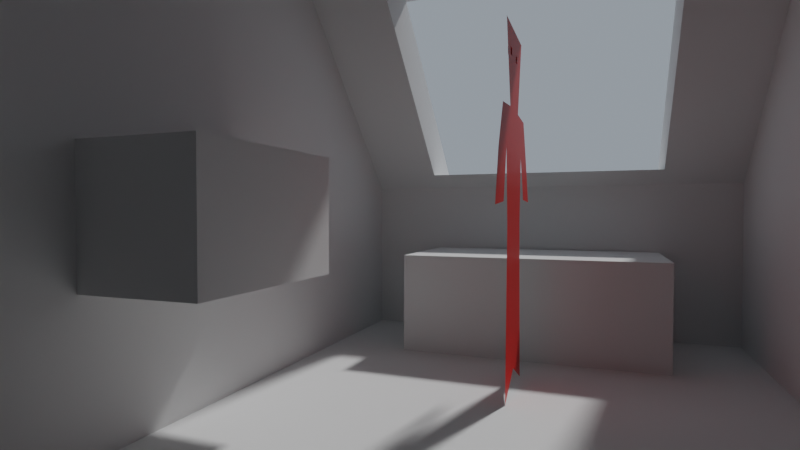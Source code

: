 # Source: simulations.blend  (saved by Blender 2.80.75; exported with 4.5.12 LTS)
import bpy
from mathutils import Matrix  # noqa: F401  (used for matrix-valued properties, if any)

bpy.ops.wm.read_factory_settings(use_empty=True)
scene = bpy.context.scene
scene.name = 'Scene'

# ---- collections
col_collection = bpy.data.collections.new('Collection'); scene.collection.children.link(col_collection)

# ---- materials (node trees are filled in below, after node groups)
mat_material = bpy.data.materials.new('Material')
mat_glass = bpy.data.materials.new('glass')

# ---- material node trees
mat_material.use_nodes = True; mat_material.node_tree.nodes.clear()
_N = mat_material.node_tree.nodes; _L = mat_material.node_tree.links
n0 = _N.new('ShaderNodeOutputMaterial'); n0.name = 'Material Output'; n0.location = (300, 300)
n1 = _N.new('ShaderNodeBsdfPrincipled'); n1.name = 'Principled BSDF'; n1.location = (10, 300)
n1.distribution = 'GGX'
n1.subsurface_method = 'BURLEY'
n1.inputs[0].default_value = (0.8, 0.007739, 0.0, 1.0)
n1.inputs[3].default_value = 1.45
n1.inputs[27].default_value = (0.0, 0.0, 0.0, 1.0)
n1.inputs[28].default_value = 1.0
_L.new(n1.outputs[0], n0.inputs[0])
n0.is_active_output = True
mat_glass.use_nodes = True; mat_glass.node_tree.nodes.clear()
_N = mat_glass.node_tree.nodes; _L = mat_glass.node_tree.links
n0 = _N.new('ShaderNodeOutputMaterial'); n0.name = 'Material Output'; n0.location = (300, 300)
n1 = _N.new('ShaderNodeBsdfGlass'); n1.name = 'Glass BSDF'; n1.location = (10, 300)
n1.distribution = 'BECKMANN'
n1.inputs[1].default_value = 0.2143
n1.inputs[2].default_value = 1.45
_L.new(n1.outputs[0], n0.inputs[0])
n0.is_active_output = True

# ---- world
world_world = bpy.data.worlds.new('World'); scene.world = world_world
world_world.use_nodes = True; world_world.node_tree.nodes.clear()
_N = world_world.node_tree.nodes; _L = world_world.node_tree.links
n0 = _N.new('ShaderNodeOutputWorld'); n0.name = 'World Output'; n0.location = (300, 300)
n1 = _N.new('ShaderNodeBackground'); n1.name = 'Background'; n1.location = (10, 300)
n1.inputs[0].default_value = (0.5503, 0.6281, 0.7106, 1.0)
n1.inputs[1].default_value = 0.5
_L.new(n1.outputs[0], n0.inputs[0])
n0.is_active_output = True
world_world.color = (0.05088, 0.05088, 0.05088)
world_world.use_sun_shadow = False
world_world.sun_shadow_jitter_overblur = 0.0

# ---- cameras
cam_camera_001 = bpy.data.cameras.new('Camera.001')
cam_camera_001.lens = 24.0

# ---- lights
light_sun = bpy.data.lights.new('Sun', 'SUN')
light_sun.transmission_factor = 0.0
light_sun.angle = 0.07027
light_sun.energy = 2.0
light_sun.shadow_soft_size = 0.125

# ---- meshes
me_cube = bpy.data.meshes.new('Cube')
me_cube.from_pydata([(-2.0, -1.25, 0.0), (-2.0, -1.25, 2.4), (-2.0, 1.25, 0.0), (-2.0, 1.25, 2.4), (2.0, -1.25, 0.0), (2.0, 1.25, 0.0), (2.0, -1.25, 1.055), (0.6547, -1.25, 2.4), (0.6547, 1.25, 2.4), (2.0, 1.25, 1.055), (-2.0, 0.7834, 0.0), (-2.0, -0.7834, 0.0), (-2.0, -0.7834, 2.4), (-2.0, 0.7834, 2.4), (2.0, -0.7834, 0.0), (2.0, 0.7834, 0.0), (0.6547, 0.7834, 2.4), (0.6547, -0.7834, 2.4), (2.0, -0.7834, 1.055), (2.0, 0.7834, 1.055), (1.906, 1.25, 1.149), (0.8358, 1.25, 2.219), (0.8358, -1.25, 2.219), (1.906, -1.25, 1.149), (0.8358, 0.7834, 2.219), (1.906, 0.7834, 1.149), (0.8358, -0.7834, 2.219), (1.906, -0.7834, 1.149), (1.283, 0.7834, 2.219), (2.353, 0.7834, 1.149), (1.283, -0.7834, 2.219), (2.353, -0.7834, 1.149)], [], [(10, 13, 3, 2), (4, 6, 23, 22, 7, 1, 0), (2, 3, 8, 21, 20, 9, 5), (11, 14, 4, 0), (14, 18, 6, 4), (27, 23, 6, 18), (17, 12, 1, 7), (8, 3, 13, 16), (16, 13, 12, 17), (20, 25, 19, 9), (25, 27, 18, 19), (5, 9, 19, 15), (15, 19, 18, 14), (2, 5, 15, 10), (10, 15, 14, 11), (0, 1, 12, 11), (11, 12, 13, 10), (16, 17, 26, 24), (8, 16, 24, 21), (21, 24, 25, 20), (17, 7, 22, 26), (26, 22, 23, 27), (27, 25, 29, 31), (26, 27, 31, 30), (25, 24, 28, 29), (24, 26, 30, 28)])
_uv = me_cube.uv_layers.new(name='UVMap')
_uv.uv.foreach_set('vector', [0.375, 0.1667, 0.625, 0.1667, 0.625, 0.25, 0.375, 0.25, 0.375, 0.75, 0.4849, 0.75, 0.5316, 0.778, 0.5783, 0.8061, 0.625, 0.8341, 0.625, 1.0, 0.375, 1.0, 0.375, 0.25, 0.625, 0.25, 0.625, 0.4159, 0.5783, 0.4439, 0.5316, 0.472, 0.4849, 0.5, 0.375, 0.5, 0.125, 0.6667, 0.375, 0.6667, 0.375, 0.75, 0.125, 0.75, 0.375, 0.6667, 0.4849, 0.6667, 0.4849, 0.75, 0.375, 0.75, 0.5596, 0.6667, 0.5596, 0.75, 0.4849, 0.75, 0.4849, 0.6667, 0.7091, 0.6667, 0.875, 0.6667, 0.875, 0.75, 0.7091, 0.75, 0.7091, 0.5, 0.875, 0.5, 0.875, 0.5833, 0.7091, 0.5833, 0.7091, 0.5833, 0.875, 0.5833, 0.875, 0.6667, 0.7091, 0.6667, 0.5596, 0.5, 0.5596, 0.5833, 0.4849, 0.5833, 0.4849, 0.5, 0.5596, 0.5833, 0.5596, 0.6667, 0.4849, 0.6667, 0.4849, 0.5833, 0.375, 0.5, 0.4849, 0.5, 0.4849, 0.5833, 0.375, 0.5833, 0.375, 0.5833, 0.4849, 0.5833, 0.4849, 0.6667, 0.375, 0.6667, 0.125, 0.5, 0.375, 0.5, 0.375, 0.5833, 0.125, 0.5833, 0.125, 0.5833, 0.375, 0.5833, 0.375, 0.6667, 0.125, 0.6667, 0.375, 0.0, 0.625, 0.0, 0.625, 0.08333, 0.375, 0.08333, 0.375, 0.08333, 0.625, 0.08333, 0.625, 0.1667, 0.375, 0.1667, 0.7091, 0.5833, 0.7091, 0.6667, 0.6343, 0.6667, 0.6343, 0.5833, 0.7091, 0.5, 0.7091, 0.5833, 0.6343, 0.5833, 0.6343, 0.5, 0.6343, 0.5, 0.6343, 0.5833, 0.5596, 0.5833, 0.5596, 0.5, 0.7091, 0.6667, 0.7091, 0.75, 0.6343, 0.75, 0.6343, 0.6667, 0.6343, 0.6667, 0.6343, 0.75, 0.5596, 0.75, 0.5596, 0.6667, 0.5596, 0.6667, 0.5596, 0.5833, 0.5596, 0.5833, 0.5596, 0.6667, 0.6343, 0.6667, 0.5596, 0.6667, 0.5596, 0.6667, 0.6343, 0.6667, 0.5596, 0.5833, 0.6343, 0.5833, 0.6343, 0.5833, 0.5596, 0.5833, 0.6343, 0.5833, 0.6343, 0.6667, 0.6343, 0.6667, 0.6343, 0.5833])
me_cube.use_remesh_preserve_volume = False
me_cube.use_remesh_preserve_attributes = False
me_cube.use_mirror_vertex_groups = False
me_cube.update()
me_cube_001 = bpy.data.meshes.new('Cube.001')
me_cube_001.from_pydata([(1.177, -0.76, 0.0), (1.177, -0.76, 0.6), (1.177, 0.76, 0.0), (1.177, 0.76, 0.6), (1.987, -0.76, 0.0), (1.987, -0.76, 0.6), (1.987, 0.76, 0.0), (1.987, 0.76, 0.6)], [], [(0, 1, 3, 2), (2, 3, 7, 6), (6, 7, 5, 4), (4, 5, 1, 0), (2, 6, 4, 0), (7, 3, 1, 5)])
_uv = me_cube_001.uv_layers.new(name='UVMap')
_uv.uv.foreach_set('vector', [0.375, 0.0, 0.625, 0.0, 0.625, 0.25, 0.375, 0.25, 0.375, 0.25, 0.625, 0.25, 0.625, 0.5, 0.375, 0.5, 0.375, 0.5, 0.625, 0.5, 0.625, 0.75, 0.375, 0.75, 0.375, 0.75, 0.625, 0.75, 0.625, 1.0, 0.375, 1.0, 0.125, 0.5, 0.375, 0.5, 0.375, 0.75, 0.125, 0.75, 0.625, 0.5, 0.875, 0.5, 0.875, 0.75, 0.625, 0.75])
me_cube_001.use_remesh_preserve_volume = False
me_cube_001.use_remesh_preserve_attributes = False
me_cube_001.use_mirror_vertex_groups = False
me_cube_001.update()
me_plane = bpy.data.meshes.new('Plane')
me_plane.from_pydata([(0.4249, 3.934e-08, 1.037e-07), (0.8849, 3.934e-08, 1.037e-07), (0.4249, -3.672e-08, 1.74), (0.8849, -3.672e-08, 1.74), (0.5343, -2.016e-08, 1.361), (0.7755, -2.016e-08, 1.361), (0.4316, -8.406e-10, 1.158), (0.4628, 2.005e-08, 0.8131), (0.847, 2.005e-08, 0.8131), (0.8849, 4.179e-11, 1.151), (0.9847, -1.884e-08, 1.352), (1.094, 1.365e-09, 1.142), (0.9812, 2.96e-08, 0.9363), (1.19, 3.093e-08, 0.9267), (0.3351, -1.795e-08, 1.345), (0.2324, 1.365e-09, 1.142), (0.3618, 3.225e-08, 0.9171), (0.1627, 3.446e-08, 0.901), (0.6549, 3.95e-08, 0.1068), (0.6549, -3.672e-08, 1.74), (0.6549, -2.016e-08, 1.361), (0.6549, 2.005e-08, 0.8131), (0.6582, -3.994e-10, 1.155), (0.7855, -2.166e-08, 1.396), (0.7954, -2.317e-08, 1.43), (0.8054, -2.467e-08, 1.464), (0.8153, -2.618e-08, 1.499), (0.8252, -2.769e-08, 1.533), (0.8352, -2.919e-08, 1.568), (0.8451, -3.07e-08, 1.602), (0.8551, -3.22e-08, 1.637), (0.865, -3.371e-08, 1.671), (0.875, -3.521e-08, 1.706), (0.4349, -3.521e-08, 1.706), (0.4448, -3.371e-08, 1.671), (0.4548, -3.22e-08, 1.637), (0.4647, -3.07e-08, 1.602), (0.4746, -2.919e-08, 1.568), (0.4846, -2.769e-08, 1.533), (0.4945, -2.618e-08, 1.499), (0.5045, -2.467e-08, 1.464), (0.5144, -2.317e-08, 1.43), (0.5244, -2.166e-08, 1.396), (0.6549, -2.166e-08, 1.396), (0.6549, -2.317e-08, 1.43), (0.6549, -2.467e-08, 1.464), (0.6549, -2.618e-08, 1.499), (0.6549, -2.769e-08, 1.533), (0.6549, -2.919e-08, 1.568), (0.6549, -3.07e-08, 1.602), (0.6549, -3.22e-08, 1.637), (0.6549, -3.371e-08, 1.671), (0.6549, -3.521e-08, 1.706), (0.7009, 3.947e-08, 0.08542), (0.7469, 3.944e-08, 0.06406), (0.7929, 3.94e-08, 0.04271), (0.8389, 3.937e-08, 0.02136), (0.8389, -3.672e-08, 1.74), (0.7929, -3.672e-08, 1.74), (0.7469, -3.672e-08, 1.74), (0.7009, -3.672e-08, 1.74), (0.7514, -2.016e-08, 1.361), (0.7273, -2.016e-08, 1.361), (0.7032, -2.016e-08, 1.361), (0.679, -2.016e-08, 1.361), (0.8086, 2.005e-08, 0.8131), (0.7702, 2.005e-08, 0.8131), (0.7318, 2.005e-08, 0.8131), (0.6933, 2.005e-08, 0.8131), (0.8396, -4.645e-11, 1.152), (0.7942, -1.347e-10, 1.153), (0.7489, -2.229e-10, 1.153), (0.7036, -3.112e-10, 1.154), (0.7594, -2.166e-08, 1.396), (0.7332, -2.166e-08, 1.396), (0.7071, -2.166e-08, 1.396), (0.681, -2.166e-08, 1.396), (0.7673, -2.317e-08, 1.43), (0.7392, -2.317e-08, 1.43), (0.7111, -2.317e-08, 1.43), (0.683, -2.317e-08, 1.43), (0.7753, -2.467e-08, 1.464), (0.7452, -2.467e-08, 1.464), (0.7151, -2.467e-08, 1.464), (0.685, -2.467e-08, 1.464), (0.7832, -2.618e-08, 1.499), (0.7511, -2.618e-08, 1.499), (0.7191, -2.618e-08, 1.499), (0.687, -2.618e-08, 1.499), (0.7912, -2.769e-08, 1.533), (0.7571, -2.769e-08, 1.533), (0.7231, -2.769e-08, 1.533), (0.689, -2.769e-08, 1.533), (0.7991, -2.919e-08, 1.568), (0.7631, -2.919e-08, 1.568), (0.727, -2.919e-08, 1.568), (0.691, -2.919e-08, 1.568), (0.8071, -3.07e-08, 1.602), (0.7691, -3.07e-08, 1.602), (0.731, -3.07e-08, 1.602), (0.693, -3.07e-08, 1.602), (0.8151, -3.22e-08, 1.637), (0.775, -3.22e-08, 1.637), (0.735, -3.22e-08, 1.637), (0.695, -3.22e-08, 1.637), (0.823, -3.371e-08, 1.671), (0.781, -3.371e-08, 1.671), (0.739, -3.371e-08, 1.671), (0.6969, -3.371e-08, 1.671), (0.831, -3.521e-08, 1.706), (0.787, -3.521e-08, 1.706), (0.7429, -3.521e-08, 1.706), (0.6989, -3.521e-08, 1.706), (0.6089, -3.672e-08, 1.74), (0.5629, -3.672e-08, 1.74), (0.5169, -3.672e-08, 1.74), (0.4709, -3.672e-08, 1.74), (0.6308, -2.016e-08, 1.361), (0.6067, -2.016e-08, 1.361), (0.5826, -2.016e-08, 1.361), (0.5584, -2.016e-08, 1.361), (0.6165, 2.005e-08, 0.8131), (0.5781, 2.005e-08, 0.8131), (0.5397, 2.005e-08, 0.8131), (0.5012, 2.005e-08, 0.8131), (0.6129, -4.877e-10, 1.155), (0.5676, -5.759e-10, 1.156), (0.5222, -6.641e-10, 1.156), (0.4769, -7.524e-10, 1.157), (0.4709, 3.937e-08, 0.02136), (0.5169, 3.94e-08, 0.04271), (0.5629, 3.944e-08, 0.06406), (0.6089, 3.947e-08, 0.08542), (0.6288, -2.166e-08, 1.396), (0.6027, -2.166e-08, 1.396), (0.5766, -2.166e-08, 1.396), (0.5505, -2.166e-08, 1.396), (0.6268, -2.317e-08, 1.43), (0.5987, -2.317e-08, 1.43), (0.5706, -2.317e-08, 1.43), (0.5425, -2.317e-08, 1.43), (0.6248, -2.467e-08, 1.464), (0.5947, -2.467e-08, 1.464), (0.5647, -2.467e-08, 1.464), (0.5346, -2.467e-08, 1.464), (0.6228, -2.618e-08, 1.499), (0.5908, -2.618e-08, 1.499), (0.5587, -2.618e-08, 1.499), (0.5266, -2.618e-08, 1.499), (0.6209, -2.769e-08, 1.533), (0.5868, -2.769e-08, 1.533), (0.5527, -2.769e-08, 1.533), (0.5187, -2.769e-08, 1.533), (0.6189, -2.919e-08, 1.568), (0.5828, -2.919e-08, 1.568), (0.5468, -2.919e-08, 1.568), (0.5107, -2.919e-08, 1.568), (0.6169, -3.07e-08, 1.602), (0.5788, -3.07e-08, 1.602), (0.5408, -3.07e-08, 1.602), (0.5027, -3.07e-08, 1.602), (0.6149, -3.22e-08, 1.637), (0.5749, -3.22e-08, 1.637), (0.5348, -3.22e-08, 1.637), (0.4948, -3.22e-08, 1.637), (0.6129, -3.371e-08, 1.671), (0.5709, -3.371e-08, 1.671), (0.5289, -3.371e-08, 1.671), (0.4868, -3.371e-08, 1.671), (0.6109, -3.521e-08, 1.706), (0.5669, -3.521e-08, 1.706), (0.5229, -3.521e-08, 1.706), (0.4789, -3.521e-08, 1.706), (0.731, 0.01278, 1.602), (0.693, 0.01278, 1.602), (0.735, 0.01278, 1.637), (0.695, 0.01278, 1.637), (0.5788, 0.01278, 1.602), (0.5408, 0.01278, 1.602), (0.5749, 0.01278, 1.637), (0.5348, 0.01278, 1.637)], [], [(109, 32, 3, 57), (69, 9, 5, 61), (56, 1, 8, 65), (65, 8, 9, 69), (5, 9, 11, 10), (11, 9, 12, 13), (6, 4, 14, 15), (6, 15, 17, 16), (121, 21, 22, 125), (132, 18, 21, 121), (125, 22, 20, 117), (169, 52, 19, 113), (117, 20, 43, 133), (133, 43, 44, 137), (137, 44, 45, 141), (141, 45, 46, 145), (145, 46, 47, 149), (149, 47, 48, 153), (153, 48, 49, 157), (157, 49, 50, 161), (161, 50, 51, 165), (165, 51, 52, 169), (61, 5, 23, 73), (73, 23, 24, 77), (77, 24, 25, 81), (81, 25, 26, 85), (85, 26, 27, 89), (89, 27, 28, 93), (93, 28, 29, 97), (97, 29, 30, 101), (101, 30, 31, 105), (105, 31, 32, 109), (51, 108, 112, 52), (108, 107, 111, 112), (107, 106, 110, 111), (106, 105, 109, 110), (50, 104, 108, 51), (104, 103, 107, 108), (103, 102, 106, 107), (102, 101, 105, 106), (49, 100, 104, 50), (100, 99, 173, 174), (99, 98, 102, 103), (98, 97, 101, 102), (48, 96, 100, 49), (96, 95, 99, 100), (95, 94, 98, 99), (94, 93, 97, 98), (47, 92, 96, 48), (92, 91, 95, 96), (91, 90, 94, 95), (90, 89, 93, 94), (46, 88, 92, 47), (88, 87, 91, 92), (87, 86, 90, 91), (86, 85, 89, 90), (45, 84, 88, 46), (84, 83, 87, 88), (83, 82, 86, 87), (82, 81, 85, 86), (44, 80, 84, 45), (80, 79, 83, 84), (79, 78, 82, 83), (78, 77, 81, 82), (43, 76, 80, 44), (76, 75, 79, 80), (75, 74, 78, 79), (74, 73, 77, 78), (20, 64, 76, 43), (64, 63, 75, 76), (63, 62, 74, 75), (62, 61, 73, 74), (21, 68, 72, 22), (68, 67, 71, 72), (67, 66, 70, 71), (66, 65, 69, 70), (18, 53, 68, 21), (53, 54, 67, 68), (54, 55, 66, 67), (55, 56, 65, 66), (22, 72, 64, 20), (72, 71, 63, 64), (71, 70, 62, 63), (70, 69, 61, 62), (52, 112, 60, 19), (112, 111, 59, 60), (111, 110, 58, 59), (110, 109, 57, 58), (34, 168, 172, 33), (168, 167, 171, 172), (167, 166, 170, 171), (166, 165, 169, 170), (35, 164, 168, 34), (164, 163, 167, 168), (163, 162, 166, 167), (162, 161, 165, 166), (36, 160, 164, 35), (160, 159, 163, 164), (103, 104, 176, 175), (158, 157, 161, 162), (37, 156, 160, 36), (156, 155, 159, 160), (155, 154, 158, 159), (154, 153, 157, 158), (38, 152, 156, 37), (152, 151, 155, 156), (151, 150, 154, 155), (150, 149, 153, 154), (39, 148, 152, 38), (148, 147, 151, 152), (147, 146, 150, 151), (146, 145, 149, 150), (40, 144, 148, 39), (144, 143, 147, 148), (143, 142, 146, 147), (142, 141, 145, 146), (41, 140, 144, 40), (140, 139, 143, 144), (139, 138, 142, 143), (138, 137, 141, 142), (42, 136, 140, 41), (136, 135, 139, 140), (135, 134, 138, 139), (134, 133, 137, 138), (4, 120, 136, 42), (120, 119, 135, 136), (119, 118, 134, 135), (118, 117, 133, 134), (33, 172, 116, 2), (172, 171, 115, 116), (171, 170, 114, 115), (170, 169, 113, 114), (6, 128, 120, 4), (128, 127, 119, 120), (127, 126, 118, 119), (126, 125, 117, 118), (0, 129, 124, 7), (129, 130, 123, 124), (130, 131, 122, 123), (131, 132, 121, 122), (7, 124, 128, 6), (124, 123, 127, 128), (123, 122, 126, 127), (122, 121, 125, 126), (174, 173, 175, 176), (178, 177, 179, 180), (99, 103, 175, 173), (162, 163, 180, 179), (158, 162, 179, 177), (159, 158, 177, 178), (104, 100, 174, 176), (163, 159, 178, 180)])
_uv = me_plane.uv_layers.new(name='UVMap')
_uv.uv.foreach_set('vector', [0.9, 0.9802, 1.0, 0.9802, 1.0, 1.0, 0.9, 1.0, 0.9, 0.5215, 1.0, 0.5215, 1.0, 0.7823, 0.9, 0.7823, 0.9, 0.0, 1.0, 0.0, 1.0, 0.2608, 0.9, 0.2608, 0.9, 0.2608, 1.0, 0.2608, 1.0, 0.5215, 0.9, 0.5215, 1.0, 0.7823, 1.0, 0.5215, 1.0, 0.5215, 1.0, 0.7823, 1.0, 0.5215, 1.0, 0.5215, 1.0, 0.5215, 1.0, 0.5215, 0.0, 0.5215, 0.0, 0.7823, 0.0, 0.7823, 0.0, 0.5215, 0.0, 0.5215, 0.0, 0.5215, 0.0, 0.5215, 0.0, 0.5215, 0.4, 0.2608, 0.5, 0.2608, 0.5, 0.5215, 0.4, 0.5215, 0.4, 0.0, 0.5, 0.0, 0.5, 0.2608, 0.4, 0.2608, 0.4, 0.5215, 0.5, 0.5215, 0.5, 0.7823, 0.4, 0.7823, 0.4, 0.9802, 0.5, 0.9802, 0.5, 1.0, 0.4, 1.0, 0.4, 0.7823, 0.5, 0.7823, 0.5, 0.8021, 0.4, 0.8021, 0.4, 0.8021, 0.5, 0.8021, 0.5, 0.8219, 0.4, 0.8219, 0.4, 0.8219, 0.5, 0.8219, 0.5, 0.8417, 0.4, 0.8417, 0.4, 0.8417, 0.5, 0.8417, 0.5, 0.8615, 0.4, 0.8615, 0.4, 0.8615, 0.5, 0.8615, 0.5, 0.8812, 0.4, 0.8812, 0.4, 0.8812, 0.5, 0.8812, 0.5, 0.901, 0.4, 0.901, 0.4, 0.901, 0.5, 0.901, 0.5, 0.9208, 0.4, 0.9208, 0.4, 0.9208, 0.5, 0.9208, 0.5, 0.9406, 0.4, 0.9406, 0.4, 0.9406, 0.5, 0.9406, 0.5, 0.9604, 0.4, 0.9604, 0.4, 0.9604, 0.5, 0.9604, 0.5, 0.9802, 0.4, 0.9802, 0.9, 0.7823, 1.0, 0.7823, 1.0, 0.8021, 0.9, 0.8021, 0.9, 0.8021, 1.0, 0.8021, 1.0, 0.8219, 0.9, 0.8219, 0.9, 0.8219, 1.0, 0.8219, 1.0, 0.8417, 0.9, 0.8417, 0.9, 0.8417, 1.0, 0.8417, 1.0, 0.8615, 0.9, 0.8615, 0.9, 0.8615, 1.0, 0.8615, 1.0, 0.8812, 0.9, 0.8812, 0.9, 0.8812, 1.0, 0.8812, 1.0, 0.901, 0.9, 0.901, 0.9, 0.901, 1.0, 0.901, 1.0, 0.9208, 0.9, 0.9208, 0.9, 0.9208, 1.0, 0.9208, 1.0, 0.9406, 0.9, 0.9406, 0.9, 0.9406, 1.0, 0.9406, 1.0, 0.9604, 0.9, 0.9604, 0.9, 0.9604, 1.0, 0.9604, 1.0, 0.9802, 0.9, 0.9802, 0.5, 0.9604, 0.6, 0.9604, 0.6, 0.9802, 0.5, 0.9802, 0.6, 0.9604, 0.7, 0.9604, 0.7, 0.9802, 0.6, 0.9802, 0.7, 0.9604, 0.8, 0.9604, 0.8, 0.9802, 0.7, 0.9802, 0.8, 0.9604, 0.9, 0.9604, 0.9, 0.9802, 0.8, 0.9802, 0.5, 0.9406, 0.6, 0.9406, 0.6, 0.9604, 0.5, 0.9604, 0.6, 0.9406, 0.7, 0.9406, 0.7, 0.9604, 0.6, 0.9604, 0.7, 0.9406, 0.8, 0.9406, 0.8, 0.9604, 0.7, 0.9604, 0.8, 0.9406, 0.9, 0.9406, 0.9, 0.9604, 0.8, 0.9604, 0.5, 0.9208, 0.6, 0.9208, 0.6, 0.9406, 0.5, 0.9406, 0.6, 0.9208, 0.7, 0.9208, 0.7, 0.9208, 0.6, 0.9208, 0.7, 0.9208, 0.8, 0.9208, 0.8, 0.9406, 0.7, 0.9406, 0.8, 0.9208, 0.9, 0.9208, 0.9, 0.9406, 0.8, 0.9406, 0.5, 0.901, 0.6, 0.901, 0.6, 0.9208, 0.5, 0.9208, 0.6, 0.901, 0.7, 0.901, 0.7, 0.9208, 0.6, 0.9208, 0.7, 0.901, 0.8, 0.901, 0.8, 0.9208, 0.7, 0.9208, 0.8, 0.901, 0.9, 0.901, 0.9, 0.9208, 0.8, 0.9208, 0.5, 0.8812, 0.6, 0.8812, 0.6, 0.901, 0.5, 0.901, 0.6, 0.8812, 0.7, 0.8812, 0.7, 0.901, 0.6, 0.901, 0.7, 0.8812, 0.8, 0.8812, 0.8, 0.901, 0.7, 0.901, 0.8, 0.8812, 0.9, 0.8812, 0.9, 0.901, 0.8, 0.901, 0.5, 0.8615, 0.6, 0.8615, 0.6, 0.8812, 0.5, 0.8812, 0.6, 0.8615, 0.7, 0.8615, 0.7, 0.8812, 0.6, 0.8812, 0.7, 0.8615, 0.8, 0.8615, 0.8, 0.8812, 0.7, 0.8812, 0.8, 0.8615, 0.9, 0.8615, 0.9, 0.8812, 0.8, 0.8812, 0.5, 0.8417, 0.6, 0.8417, 0.6, 0.8615, 0.5, 0.8615, 0.6, 0.8417, 0.7, 0.8417, 0.7, 0.8615, 0.6, 0.8615, 0.7, 0.8417, 0.8, 0.8417, 0.8, 0.8615, 0.7, 0.8615, 0.8, 0.8417, 0.9, 0.8417, 0.9, 0.8615, 0.8, 0.8615, 0.5, 0.8219, 0.6, 0.8219, 0.6, 0.8417, 0.5, 0.8417, 0.6, 0.8219, 0.7, 0.8219, 0.7, 0.8417, 0.6, 0.8417, 0.7, 0.8219, 0.8, 0.8219, 0.8, 0.8417, 0.7, 0.8417, 0.8, 0.8219, 0.9, 0.8219, 0.9, 0.8417, 0.8, 0.8417, 0.5, 0.8021, 0.6, 0.8021, 0.6, 0.8219, 0.5, 0.8219, 0.6, 0.8021, 0.7, 0.8021, 0.7, 0.8219, 0.6, 0.8219, 0.7, 0.8021, 0.8, 0.8021, 0.8, 0.8219, 0.7, 0.8219, 0.8, 0.8021, 0.9, 0.8021, 0.9, 0.8219, 0.8, 0.8219, 0.5, 0.7823, 0.6, 0.7823, 0.6, 0.8021, 0.5, 0.8021, 0.6, 0.7823, 0.7, 0.7823, 0.7, 0.8021, 0.6, 0.8021, 0.7, 0.7823, 0.8, 0.7823, 0.8, 0.8021, 0.7, 0.8021, 0.8, 0.7823, 0.9, 0.7823, 0.9, 0.8021, 0.8, 0.8021, 0.5, 0.2608, 0.6, 0.2608, 0.6, 0.5215, 0.5, 0.5215, 0.6, 0.2608, 0.7, 0.2608, 0.7, 0.5215, 0.6, 0.5215, 0.7, 0.2608, 0.8, 0.2608, 0.8, 0.5215, 0.7, 0.5215, 0.8, 0.2608, 0.9, 0.2608, 0.9, 0.5215, 0.8, 0.5215, 0.5, 0.0, 0.6, 0.0, 0.6, 0.2608, 0.5, 0.2608, 0.6, 0.0, 0.7, 0.0, 0.7, 0.2608, 0.6, 0.2608, 0.7, 0.0, 0.8, 0.0, 0.8, 0.2608, 0.7, 0.2608, 0.8, 0.0, 0.9, 0.0, 0.9, 0.2608, 0.8, 0.2608, 0.5, 0.5215, 0.6, 0.5215, 0.6, 0.7823, 0.5, 0.7823, 0.6, 0.5215, 0.7, 0.5215, 0.7, 0.7823, 0.6, 0.7823, 0.7, 0.5215, 0.8, 0.5215, 0.8, 0.7823, 0.7, 0.7823, 0.8, 0.5215, 0.9, 0.5215, 0.9, 0.7823, 0.8, 0.7823, 0.5, 0.9802, 0.6, 0.9802, 0.6, 1.0, 0.5, 1.0, 0.6, 0.9802, 0.7, 0.9802, 0.7, 1.0, 0.6, 1.0, 0.7, 0.9802, 0.8, 0.9802, 0.8, 1.0, 0.7, 1.0, 0.8, 0.9802, 0.9, 0.9802, 0.9, 1.0, 0.8, 1.0, 0.0, 0.9604, 0.1, 0.9604, 0.1, 0.9802, 0.0, 0.9802, 0.1, 0.9604, 0.2, 0.9604, 0.2, 0.9802, 0.1, 0.9802, 0.2, 0.9604, 0.3, 0.9604, 0.3, 0.9802, 0.2, 0.9802, 0.3, 0.9604, 0.4, 0.9604, 0.4, 0.9802, 0.3, 0.9802, 0.0, 0.9406, 0.1, 0.9406, 0.1, 0.9604, 0.0, 0.9604, 0.1, 0.9406, 0.2, 0.9406, 0.2, 0.9604, 0.1, 0.9604, 0.2, 0.9406, 0.3, 0.9406, 0.3, 0.9604, 0.2, 0.9604, 0.3, 0.9406, 0.4, 0.9406, 0.4, 0.9604, 0.3, 0.9604, 0.0, 0.9208, 0.1, 0.9208, 0.1, 0.9406, 0.0, 0.9406, 0.1, 0.9208, 0.2, 0.9208, 0.2, 0.9406, 0.1, 0.9406, 0.7, 0.9406, 0.6, 0.9406, 0.6, 0.9406, 0.7, 0.9406, 0.3, 0.9208, 0.4, 0.9208, 0.4, 0.9406, 0.3, 0.9406, 0.0, 0.901, 0.1, 0.901, 0.1, 0.9208, 0.0, 0.9208, 0.1, 0.901, 0.2, 0.901, 0.2, 0.9208, 0.1, 0.9208, 0.2, 0.901, 0.3, 0.901, 0.3, 0.9208, 0.2, 0.9208, 0.3, 0.901, 0.4, 0.901, 0.4, 0.9208, 0.3, 0.9208, 0.0, 0.8812, 0.1, 0.8812, 0.1, 0.901, 0.0, 0.901, 0.1, 0.8812, 0.2, 0.8812, 0.2, 0.901, 0.1, 0.901, 0.2, 0.8812, 0.3, 0.8812, 0.3, 0.901, 0.2, 0.901, 0.3, 0.8812, 0.4, 0.8812, 0.4, 0.901, 0.3, 0.901, 0.0, 0.8615, 0.1, 0.8615, 0.1, 0.8812, 0.0, 0.8812, 0.1, 0.8615, 0.2, 0.8615, 0.2, 0.8812, 0.1, 0.8812, 0.2, 0.8615, 0.3, 0.8615, 0.3, 0.8812, 0.2, 0.8812, 0.3, 0.8615, 0.4, 0.8615, 0.4, 0.8812, 0.3, 0.8812, 0.0, 0.8417, 0.1, 0.8417, 0.1, 0.8615, 0.0, 0.8615, 0.1, 0.8417, 0.2, 0.8417, 0.2, 0.8615, 0.1, 0.8615, 0.2, 0.8417, 0.3, 0.8417, 0.3, 0.8615, 0.2, 0.8615, 0.3, 0.8417, 0.4, 0.8417, 0.4, 0.8615, 0.3, 0.8615, 0.0, 0.8219, 0.1, 0.8219, 0.1, 0.8417, 0.0, 0.8417, 0.1, 0.8219, 0.2, 0.8219, 0.2, 0.8417, 0.1, 0.8417, 0.2, 0.8219, 0.3, 0.8219, 0.3, 0.8417, 0.2, 0.8417, 0.3, 0.8219, 0.4, 0.8219, 0.4, 0.8417, 0.3, 0.8417, 0.0, 0.8021, 0.1, 0.8021, 0.1, 0.8219, 0.0, 0.8219, 0.1, 0.8021, 0.2, 0.8021, 0.2, 0.8219, 0.1, 0.8219, 0.2, 0.8021, 0.3, 0.8021, 0.3, 0.8219, 0.2, 0.8219, 0.3, 0.8021, 0.4, 0.8021, 0.4, 0.8219, 0.3, 0.8219, 0.0, 0.7823, 0.1, 0.7823, 0.1, 0.8021, 0.0, 0.8021, 0.1, 0.7823, 0.2, 0.7823, 0.2, 0.8021, 0.1, 0.8021, 0.2, 0.7823, 0.3, 0.7823, 0.3, 0.8021, 0.2, 0.8021, 0.3, 0.7823, 0.4, 0.7823, 0.4, 0.8021, 0.3, 0.8021, 0.0, 0.9802, 0.1, 0.9802, 0.1, 1.0, 0.0, 1.0, 0.1, 0.9802, 0.2, 0.9802, 0.2, 1.0, 0.1, 1.0, 0.2, 0.9802, 0.3, 0.9802, 0.3, 1.0, 0.2, 1.0, 0.3, 0.9802, 0.4, 0.9802, 0.4, 1.0, 0.3, 1.0, 0.0, 0.5215, 0.1, 0.5215, 0.1, 0.7823, 0.0, 0.7823, 0.1, 0.5215, 0.2, 0.5215, 0.2, 0.7823, 0.1, 0.7823, 0.2, 0.5215, 0.3, 0.5215, 0.3, 0.7823, 0.2, 0.7823, 0.3, 0.5215, 0.4, 0.5215, 0.4, 0.7823, 0.3, 0.7823, 0.0, 0.0, 0.1, 0.0, 0.1, 0.2608, 0.0, 0.2608, 0.1, 0.0, 0.2, 0.0, 0.2, 0.2608, 0.1, 0.2608, 0.2, 0.0, 0.3, 0.0, 0.3, 0.2608, 0.2, 0.2608, 0.3, 0.0, 0.4, 0.0, 0.4, 0.2608, 0.3, 0.2608, 0.0, 0.2608, 0.1, 0.2608, 0.1, 0.5215, 0.0, 0.5215, 0.1, 0.2608, 0.2, 0.2608, 0.2, 0.5215, 0.1, 0.5215, 0.2, 0.2608, 0.3, 0.2608, 0.3, 0.5215, 0.2, 0.5215, 0.3, 0.2608, 0.4, 0.2608, 0.4, 0.5215, 0.3, 0.5215, 0.6, 0.9208, 0.7, 0.9208, 0.7, 0.9406, 0.6, 0.9406, 0.2, 0.9208, 0.3, 0.9208, 0.3, 0.9406, 0.2, 0.9406, 0.7, 0.9208, 0.7, 0.9406, 0.7, 0.9406, 0.7, 0.9208, 0.3, 0.9406, 0.2, 0.9406, 0.2, 0.9406, 0.3, 0.9406, 0.3, 0.9208, 0.3, 0.9406, 0.3, 0.9406, 0.3, 0.9208, 0.2, 0.9208, 0.3, 0.9208, 0.3, 0.9208, 0.2, 0.9208, 0.6, 0.9406, 0.6, 0.9208, 0.6, 0.9208, 0.6, 0.9406, 0.2, 0.9406, 0.2, 0.9208, 0.2, 0.9208, 0.2, 0.9406])
me_plane.materials.append(mat_material)
me_plane.use_remesh_preserve_volume = False
me_plane.use_remesh_preserve_attributes = False
me_plane.use_mirror_vertex_groups = False
me_plane.update()
me_cube_002 = bpy.data.meshes.new('Cube.002')
me_cube_002.from_pydata([(-1.0, -1.0, -0.9119), (-1.0, -1.0, 1.088), (-1.0, 1.0, -0.9119), (-1.0, 1.0, 1.088), (1.0, -1.0, -0.9119), (1.0, -1.0, 1.088), (1.0, 1.0, -0.9119), (1.0, 1.0, 1.088), (-1.0, 0.7678, -0.9119), (-1.0, -0.7678, -0.9119), (-1.0, -0.7678, 1.088), (-1.0, 0.7678, 1.088), (1.0, -0.7678, -0.9119), (1.0, 0.7678, -0.9119), (1.0, 0.7678, 1.088), (1.0, -0.7678, 1.088), (0.8667, 1.0, -0.9119), (-0.8667, 1.0, -0.9119), (-0.8667, 1.0, 1.088), (0.8667, 1.0, 1.088), (-0.8667, -1.0, -0.9119), (0.8667, -1.0, -0.9119), (0.8667, -1.0, 1.088), (-0.8667, -1.0, 1.088), (-0.8667, 0.7678, 1.088), (0.8667, 0.7678, 1.088), (-0.8667, -0.7678, 1.088), (0.8667, -0.7678, 1.088), (0.8667, 0.7678, -0.9119), (-0.8667, 0.7678, -0.9119), (0.8667, -0.7678, -0.9119), (-0.8667, -0.7678, -0.9119), (-0.8667, 0.7678, -0.7044), (0.8667, 0.7678, -0.7044), (-0.8667, -0.7678, -0.7044), (0.8667, -0.7678, -0.7044)], [], [(8, 11, 3, 2), (16, 19, 7, 6), (12, 15, 5, 4), (20, 23, 1, 0), (30, 12, 4, 21), (26, 10, 1, 23), (18, 3, 11, 24), (24, 11, 10, 26), (16, 6, 13, 28), (28, 13, 12, 30), (6, 7, 14, 13), (13, 14, 15, 12), (0, 1, 10, 9), (9, 10, 11, 8), (8, 29, 31, 9), (29, 28, 30, 31), (2, 17, 29, 8), (17, 16, 28, 29), (14, 25, 27, 15), (24, 26, 34, 32), (7, 19, 25, 14), (19, 18, 24, 25), (15, 27, 22, 5), (27, 26, 23, 22), (9, 31, 20, 0), (31, 30, 21, 20), (4, 5, 22, 21), (21, 22, 23, 20), (2, 3, 18, 17), (17, 18, 19, 16), (33, 32, 34, 35), (26, 27, 35, 34), (25, 24, 32, 33), (27, 25, 33, 35)])
_uv = me_cube_002.uv_layers.new(name='UVMap')
_uv.uv.foreach_set('vector', [0.375, 0.1667, 0.625, 0.1667, 0.625, 0.25, 0.375, 0.25, 0.375, 0.4167, 0.625, 0.4167, 0.625, 0.5, 0.375, 0.5, 0.375, 0.6667, 0.625, 0.6667, 0.625, 0.75, 0.375, 0.75, 0.375, 0.9167, 0.625, 0.9167, 0.625, 1.0, 0.375, 1.0, 0.2917, 0.6667, 0.375, 0.6667, 0.375, 0.75, 0.2917, 0.75, 0.7917, 0.6667, 0.875, 0.6667, 0.875, 0.75, 0.7917, 0.75, 0.7917, 0.5, 0.875, 0.5, 0.875, 0.5833, 0.7917, 0.5833, 0.7917, 0.5833, 0.875, 0.5833, 0.875, 0.6667, 0.7917, 0.6667, 0.2917, 0.5, 0.375, 0.5, 0.375, 0.5833, 0.2917, 0.5833, 0.2917, 0.5833, 0.375, 0.5833, 0.375, 0.6667, 0.2917, 0.6667, 0.375, 0.5, 0.625, 0.5, 0.625, 0.5833, 0.375, 0.5833, 0.375, 0.5833, 0.625, 0.5833, 0.625, 0.6667, 0.375, 0.6667, 0.375, 0.0, 0.625, 0.0, 0.625, 0.08333, 0.375, 0.08333, 0.375, 0.08333, 0.625, 0.08333, 0.625, 0.1667, 0.375, 0.1667, 0.125, 0.5833, 0.2083, 0.5833, 0.2083, 0.6667, 0.125, 0.6667, 0.2083, 0.5833, 0.2917, 0.5833, 0.2917, 0.6667, 0.2083, 0.6667, 0.125, 0.5, 0.2083, 0.5, 0.2083, 0.5833, 0.125, 0.5833, 0.2083, 0.5, 0.2917, 0.5, 0.2917, 0.5833, 0.2083, 0.5833, 0.625, 0.5833, 0.7083, 0.5833, 0.7083, 0.6667, 0.625, 0.6667, 0.7917, 0.5833, 0.7917, 0.6667, 0.7917, 0.6667, 0.7917, 0.5833, 0.625, 0.5, 0.7083, 0.5, 0.7083, 0.5833, 0.625, 0.5833, 0.7083, 0.5, 0.7917, 0.5, 0.7917, 0.5833, 0.7083, 0.5833, 0.625, 0.6667, 0.7083, 0.6667, 0.7083, 0.75, 0.625, 0.75, 0.7083, 0.6667, 0.7917, 0.6667, 0.7917, 0.75, 0.7083, 0.75, 0.125, 0.6667, 0.2083, 0.6667, 0.2083, 0.75, 0.125, 0.75, 0.2083, 0.6667, 0.2917, 0.6667, 0.2917, 0.75, 0.2083, 0.75, 0.375, 0.75, 0.625, 0.75, 0.625, 0.8333, 0.375, 0.8333, 0.375, 0.8333, 0.625, 0.8333, 0.625, 0.9167, 0.375, 0.9167, 0.375, 0.25, 0.625, 0.25, 0.625, 0.3333, 0.375, 0.3333, 0.375, 0.3333, 0.625, 0.3333, 0.625, 0.4167, 0.375, 0.4167, 0.7083, 0.5833, 0.7917, 0.5833, 0.7917, 0.6667, 0.7083, 0.6667, 0.7917, 0.6667, 0.7083, 0.6667, 0.7083, 0.6667, 0.7917, 0.6667, 0.7083, 0.5833, 0.7917, 0.5833, 0.7917, 0.5833, 0.7083, 0.5833, 0.7083, 0.6667, 0.7083, 0.5833, 0.7083, 0.5833, 0.7083, 0.6667])
me_cube_002.use_remesh_preserve_volume = False
me_cube_002.use_remesh_preserve_attributes = False
me_cube_002.use_mirror_vertex_groups = False
me_cube_002.update()
me_circle = bpy.data.meshes.new('Circle')
me_circle.from_pydata([(1.319e-09, 1.424e-07, -0.08114), (1.458e-09, 0.03906, -0.08114), (-0.007621, 0.03831, -0.08114), (-0.01495, 0.03609, -0.08114), (-0.0217, 0.03248, -0.08114), (-0.02762, 0.02762, -0.08114), (-0.03248, 0.0217, -0.08114), (-0.03609, 0.01495, -0.08114), (-0.03831, 0.007621, -0.08114), (-0.03906, 4.76e-08, -0.08114), (-0.03831, -0.007621, -0.08114), (-0.03609, -0.01495, -0.08114), (-0.03248, -0.0217, -0.08114), (-0.02762, -0.02762, -0.08114), (-0.0217, -0.03248, -0.08114), (-0.01495, -0.03609, -0.08114), (-0.007621, -0.03831, -0.08114), (1.419e-08, -0.03906, -0.08114), (0.007621, -0.03831, -0.08114), (0.01495, -0.03609, -0.08114), (0.0217, -0.03248, -0.08114), (0.02762, -0.02762, -0.08114), (0.03248, -0.0217, -0.08114), (0.03609, -0.01495, -0.08114), (0.03831, -0.007621, -0.08114), (0.03906, 8.237e-08, -0.08114), (0.03831, 0.007621, -0.08114), (0.03609, 0.01495, -0.08114), (0.03248, 0.0217, -0.08114), (0.02762, 0.02762, -0.08114), (0.0217, 0.03248, -0.08114), (0.01495, 0.03609, -0.08114), (0.007621, 0.03831, -0.08114), (-0.01025, 0.05152, 0.0785), (8.057e-10, 0.05253, 0.0785), (-0.009223, 0.04637, 0.0785), (-0.0201, 0.04853, 0.0785), (-0.02918, 0.04368, 0.0785), (-0.03715, 0.03715, 0.0785), (-0.04368, 0.02918, 0.0785), (-0.04853, 0.0201, 0.0785), (-0.05152, 0.01025, 0.0785), (-0.05253, -2.846e-08, 0.0785), (-0.05152, -0.01025, 0.0785), (-0.04853, -0.0201, 0.0785), (-0.04368, -0.02918, 0.0785), (-0.03715, -0.03715, 0.0785), (-0.02918, -0.04368, 0.0785), (-0.0201, -0.04853, 0.0785), (-0.01025, -0.05152, 0.0785), (1.792e-08, -0.05253, 0.0785), (0.01025, -0.05152, 0.0785), (0.0201, -0.04853, 0.0785), (0.02918, -0.04368, 0.0785), (0.03715, -0.03715, 0.0785), (0.04368, -0.02918, 0.0785), (0.04853, -0.0201, 0.0785), (0.05152, -0.01025, 0.0785), (0.05253, 1.83e-08, 0.0785), (0.05152, 0.01025, 0.0785), (0.04853, 0.0201, 0.0785), (0.04368, 0.02918, 0.0785), (0.03715, 0.03715, 0.0785), (0.02918, 0.04368, 0.0785), (0.0201, 0.04853, 0.0785), (0.01025, 0.05152, 0.0785), (9.73e-10, 0.04728, 0.0785), (-0.01809, 0.04368, 0.0785), (-0.02627, 0.03931, 0.0785), (-0.03343, 0.03343, 0.0785), (-0.03931, 0.02627, 0.0785), (-0.04368, 0.01809, 0.0785), (-0.04637, 0.009223, 0.0785), (-0.04728, -2.86e-08, 0.0785), (-0.04637, -0.009224, 0.0785), (-0.04368, -0.01809, 0.0785), (-0.03931, -0.02627, 0.0785), (-0.03343, -0.03343, 0.0785), (-0.02627, -0.03931, 0.0785), (-0.01809, -0.04368, 0.0785), (-0.009223, -0.04637, 0.0785), (1.638e-08, -0.04728, 0.0785), (0.009224, -0.04637, 0.0785), (0.01809, -0.04368, 0.0785), (0.02627, -0.03931, 0.0785), (0.03343, -0.03343, 0.0785), (0.03931, -0.02627, 0.0785), (0.04368, -0.01809, 0.0785), (0.04637, -0.009223, 0.0785), (0.04728, 1.348e-08, 0.0785), (0.04637, 0.009224, 0.0785), (0.04368, 0.01809, 0.0785), (0.03931, 0.02627, 0.0785), (0.03343, 0.03343, 0.0785), (0.02627, 0.03931, 0.0785), (0.01809, 0.04368, 0.0785), (0.009223, 0.04637, 0.0785), (-0.006352, 0.03193, -0.07334), (8.617e-10, 0.03256, -0.07334), (-0.01246, 0.03008, -0.07334), (-0.01809, 0.02707, -0.07334), (-0.02302, 0.02302, -0.07334), (-0.02707, 0.01809, -0.07334), (-0.03008, 0.01246, -0.07334), (-0.03193, 0.006351, -0.07334), (-0.03256, -2.898e-08, -0.07334), (-0.03193, -0.006352, -0.07334), (-0.03008, -0.01246, -0.07334), (-0.02707, -0.01809, -0.07334), (-0.02302, -0.02302, -0.07334), (-0.01809, -0.02707, -0.07334), (-0.01246, -0.03008, -0.07334), (-0.006352, -0.03193, -0.07334), (1.147e-08, -0.03256, -0.07334), (0.006352, -0.03193, -0.07334), (0.01246, -0.03008, -0.07334), (0.01809, -0.02707, -0.07334), (0.02302, -0.02302, -0.07334), (0.02707, -0.01809, -0.07334), (0.03008, -0.01246, -0.07334), (0.03193, -0.006352, -0.07334), (0.03256, -5.626e-12, -0.07334), (0.03193, 0.006352, -0.07334), (0.03008, 0.01246, -0.07334), (0.02707, 0.01809, -0.07334), (0.02302, 0.02302, -0.07334), (0.01809, 0.02707, -0.07334), (0.01246, 0.03008, -0.07334), (0.006351, 0.03193, -0.07334)], [], [(0, 2, 1), (0, 3, 2), (0, 4, 3), (0, 5, 4), (0, 6, 5), (0, 7, 6), (0, 8, 7), (0, 9, 8), (0, 10, 9), (0, 11, 10), (0, 12, 11), (0, 13, 12), (0, 14, 13), (0, 15, 14), (0, 16, 15), (0, 17, 16), (0, 18, 17), (0, 19, 18), (0, 20, 19), (0, 21, 20), (0, 22, 21), (0, 23, 22), (0, 24, 23), (0, 25, 24), (0, 26, 25), (0, 27, 26), (0, 28, 27), (0, 29, 28), (0, 30, 29), (0, 31, 30), (0, 32, 31), (0, 1, 32), (36, 37, 68, 67), (56, 57, 88, 87), (49, 50, 81, 80), (42, 43, 74, 73), (62, 63, 94, 93), (33, 36, 67, 35), (55, 56, 87, 86), (48, 49, 80, 79), (41, 42, 73, 72), (61, 62, 93, 92), (54, 55, 86, 85), (47, 48, 79, 78), (34, 33, 35, 66), (40, 41, 72, 71), (60, 61, 92, 91), (53, 54, 85, 84), (46, 47, 78, 77), (39, 40, 71, 70), (59, 60, 91, 90), (52, 53, 84, 83), (45, 46, 77, 76), (65, 34, 66, 96), (38, 39, 70, 69), (58, 59, 90, 89), (51, 52, 83, 82), (44, 45, 76, 75), (64, 65, 96, 95), (37, 38, 69, 68), (57, 58, 89, 88), (50, 51, 82, 81), (43, 44, 75, 74), (63, 64, 95, 94), (9, 10, 43, 42), (16, 17, 50, 49), (23, 24, 57, 56), (3, 4, 37, 36), (30, 31, 64, 63), (10, 11, 44, 43), (17, 18, 51, 50), (24, 25, 58, 57), (4, 5, 38, 37), (31, 32, 65, 64), (11, 12, 45, 44), (18, 19, 52, 51), (25, 26, 59, 58), (5, 6, 39, 38), (32, 1, 34, 65), (12, 13, 46, 45), (19, 20, 53, 52), (26, 27, 60, 59), (6, 7, 40, 39), (13, 14, 47, 46), (20, 21, 54, 53), (27, 28, 61, 60), (7, 8, 41, 40), (1, 2, 33, 34), (14, 15, 48, 47), (21, 22, 55, 54), (28, 29, 62, 61), (8, 9, 42, 41), (15, 16, 49, 48), (22, 23, 56, 55), (2, 3, 36, 33), (29, 30, 63, 62), (73, 74, 106, 105), (93, 94, 126, 125), (35, 67, 99, 97), (86, 87, 119, 118), (79, 80, 112, 111), (72, 73, 105, 104), (92, 93, 125, 124), (66, 35, 97, 98), (85, 86, 118, 117), (78, 79, 111, 110), (71, 72, 104, 103), (91, 92, 124, 123), (84, 85, 117, 116), (77, 78, 110, 109), (70, 71, 103, 102), (90, 91, 123, 122), (83, 84, 116, 115), (76, 77, 109, 108), (69, 70, 102, 101), (89, 90, 122, 121), (96, 66, 98, 128), (82, 83, 115, 114), (75, 76, 108, 107), (95, 96, 128, 127), (68, 69, 101, 100), (88, 89, 121, 120), (81, 82, 114, 113), (74, 75, 107, 106), (94, 95, 127, 126), (67, 68, 100, 99), (87, 88, 120, 119), (80, 81, 113, 112), (98, 97, 99, 100, 101, 102, 103, 104, 105, 106, 107, 108, 109, 110, 111, 112, 113, 114, 115, 116, 117, 118, 119, 120, 121, 122, 123, 124, 125, 126, 127, 128)])
_uv = me_circle.uv_layers.new(name='UVMap')
_uv.uv.foreach_set('vector', [0.5, 0.5, 0.4025, 0.9904, 0.5, 1.0, 0.5, 0.5, 0.3087, 0.9619, 0.4025, 0.9904, 0.5, 0.5, 0.2222, 0.9157, 0.3087, 0.9619, 0.5, 0.5, 0.1464, 0.8536, 0.2222, 0.9157, 0.5, 0.5, 0.08427, 0.7778, 0.1464, 0.8536, 0.5, 0.5, 0.03806, 0.6913, 0.08427, 0.7778, 0.5, 0.5, 0.009607, 0.5975, 0.03806, 0.6913, 0.5, 0.5, 0.0, 0.5, 0.009607, 0.5975, 0.5, 0.5, 0.009607, 0.4025, 0.0, 0.5, 0.5, 0.5, 0.03806, 0.3087, 0.009607, 0.4025, 0.5, 0.5, 0.08427, 0.2222, 0.03806, 0.3087, 0.5, 0.5, 0.1464, 0.1464, 0.08427, 0.2222, 0.5, 0.5, 0.2222, 0.08427, 0.1464, 0.1464, 0.5, 0.5, 0.3087, 0.03806, 0.2222, 0.08427, 0.5, 0.5, 0.4025, 0.009607, 0.3087, 0.03806, 0.5, 0.5, 0.5, 0.0, 0.4025, 0.009607, 0.5, 0.5, 0.5975, 0.009607, 0.5, 0.0, 0.5, 0.5, 0.6913, 0.03806, 0.5975, 0.009607, 0.5, 0.5, 0.7778, 0.08427, 0.6913, 0.03806, 0.5, 0.5, 0.8536, 0.1464, 0.7778, 0.08427, 0.5, 0.5, 0.9157, 0.2222, 0.8536, 0.1464, 0.5, 0.5, 0.9619, 0.3087, 0.9157, 0.2222, 0.5, 0.5, 0.9904, 0.4025, 0.9619, 0.3087, 0.5, 0.5, 1.0, 0.5, 0.9904, 0.4025, 0.5, 0.5, 0.9904, 0.5975, 1.0, 0.5, 0.5, 0.5, 0.9619, 0.6913, 0.9904, 0.5975, 0.5, 0.5, 0.9157, 0.7778, 0.9619, 0.6913, 0.5, 0.5, 0.8536, 0.8536, 0.9157, 0.7778, 0.5, 0.5, 0.7778, 0.9157, 0.8536, 0.8536, 0.5, 0.5, 0.6913, 0.9619, 0.7778, 0.9157, 0.5, 0.5, 0.5975, 0.9904, 0.6913, 0.9619, 0.5, 0.5, 0.5, 1.0, 0.5975, 0.9904, 0.3087, 0.9619, 0.2222, 0.9157, 0.2222, 0.9157, 0.3087, 0.9619, 0.9619, 0.3087, 0.9904, 0.4025, 0.9904, 0.4025, 0.9619, 0.3087, 0.4025, 0.009607, 0.5, 0.0, 0.5, 0.0, 0.4025, 0.009607, 0.0, 0.5, 0.009607, 0.4025, 0.009607, 0.4025, 0.0, 0.5, 0.8536, 0.8536, 0.7778, 0.9157, 0.7778, 0.9157, 0.8536, 0.8536, 0.4025, 0.9904, 0.3087, 0.9619, 0.3087, 0.9619, 0.4025, 0.9904, 0.9157, 0.2222, 0.9619, 0.3087, 0.9619, 0.3087, 0.9157, 0.2222, 0.3087, 0.03806, 0.4025, 0.009607, 0.4025, 0.009607, 0.3087, 0.03806, 0.009607, 0.5975, 0.0, 0.5, 0.0, 0.5, 0.009607, 0.5975, 0.9157, 0.7778, 0.8536, 0.8536, 0.8536, 0.8536, 0.9157, 0.7778, 0.8536, 0.1464, 0.9157, 0.2222, 0.9157, 0.2222, 0.8536, 0.1464, 0.2222, 0.08427, 0.3087, 0.03806, 0.3087, 0.03806, 0.2222, 0.08427, 0.5, 1.0, 0.4025, 0.9904, 0.4025, 0.9904, 0.5, 1.0, 0.03806, 0.6913, 0.009607, 0.5975, 0.009607, 0.5975, 0.03806, 0.6913, 0.9619, 0.6913, 0.9157, 0.7778, 0.9157, 0.7778, 0.9619, 0.6913, 0.7778, 0.08427, 0.8536, 0.1464, 0.8536, 0.1464, 0.7778, 0.08427, 0.1464, 0.1464, 0.2222, 0.08427, 0.2222, 0.08427, 0.1464, 0.1464, 0.08427, 0.7778, 0.03806, 0.6913, 0.03806, 0.6913, 0.08427, 0.7778, 0.9904, 0.5975, 0.9619, 0.6913, 0.9619, 0.6913, 0.9904, 0.5975, 0.6913, 0.03806, 0.7778, 0.08427, 0.7778, 0.08427, 0.6913, 0.03806, 0.08427, 0.2222, 0.1464, 0.1464, 0.1464, 0.1464, 0.08427, 0.2222, 0.5975, 0.9904, 0.5, 1.0, 0.5, 1.0, 0.5975, 0.9904, 0.1464, 0.8536, 0.08427, 0.7778, 0.08427, 0.7778, 0.1464, 0.8536, 1.0, 0.5, 0.9904, 0.5975, 0.9904, 0.5975, 1.0, 0.5, 0.5975, 0.009607, 0.6913, 0.03806, 0.6913, 0.03806, 0.5975, 0.009607, 0.03806, 0.3087, 0.08427, 0.2222, 0.08427, 0.2222, 0.03806, 0.3087, 0.6913, 0.9619, 0.5975, 0.9904, 0.5975, 0.9904, 0.6913, 0.9619, 0.2222, 0.9157, 0.1464, 0.8536, 0.1464, 0.8536, 0.2222, 0.9157, 0.9904, 0.4025, 1.0, 0.5, 1.0, 0.5, 0.9904, 0.4025, 0.5, 0.0, 0.5975, 0.009607, 0.5975, 0.009607, 0.5, 0.0, 0.009607, 0.4025, 0.03806, 0.3087, 0.03806, 0.3087, 0.009607, 0.4025, 0.7778, 0.9157, 0.6913, 0.9619, 0.6913, 0.9619, 0.7778, 0.9157, 0.0, 0.5, 0.009607, 0.4025, 0.009607, 0.4025, 0.0, 0.5, 0.4025, 0.009607, 0.5, 0.0, 0.5, 0.0, 0.4025, 0.009607, 0.9619, 0.3087, 0.9904, 0.4025, 0.9904, 0.4025, 0.9619, 0.3087, 0.3087, 0.9619, 0.2222, 0.9157, 0.2222, 0.9157, 0.3087, 0.9619, 0.7778, 0.9157, 0.6913, 0.9619, 0.6913, 0.9619, 0.7778, 0.9157, 0.009607, 0.4025, 0.03806, 0.3087, 0.03806, 0.3087, 0.009607, 0.4025, 0.5, 0.0, 0.5975, 0.009607, 0.5975, 0.009607, 0.5, 0.0, 0.9904, 0.4025, 1.0, 0.5, 1.0, 0.5, 0.9904, 0.4025, 0.2222, 0.9157, 0.1464, 0.8536, 0.1464, 0.8536, 0.2222, 0.9157, 0.6913, 0.9619, 0.5975, 0.9904, 0.5975, 0.9904, 0.6913, 0.9619, 0.03806, 0.3087, 0.08427, 0.2222, 0.08427, 0.2222, 0.03806, 0.3087, 0.5975, 0.009607, 0.6913, 0.03806, 0.6913, 0.03806, 0.5975, 0.009607, 1.0, 0.5, 0.9904, 0.5975, 0.9904, 0.5975, 1.0, 0.5, 0.1464, 0.8536, 0.08427, 0.7778, 0.08427, 0.7778, 0.1464, 0.8536, 0.5975, 0.9904, 0.5, 1.0, 0.5, 1.0, 0.5975, 0.9904, 0.08427, 0.2222, 0.1464, 0.1464, 0.1464, 0.1464, 0.08427, 0.2222, 0.6913, 0.03806, 0.7778, 0.08427, 0.7778, 0.08427, 0.6913, 0.03806, 0.9904, 0.5975, 0.9619, 0.6913, 0.9619, 0.6913, 0.9904, 0.5975, 0.08427, 0.7778, 0.03806, 0.6913, 0.03806, 0.6913, 0.08427, 0.7778, 0.1464, 0.1464, 0.2222, 0.08427, 0.2222, 0.08427, 0.1464, 0.1464, 0.7778, 0.08427, 0.8536, 0.1464, 0.8536, 0.1464, 0.7778, 0.08427, 0.9619, 0.6913, 0.9157, 0.7778, 0.9157, 0.7778, 0.9619, 0.6913, 0.03806, 0.6913, 0.009607, 0.5975, 0.009607, 0.5975, 0.03806, 0.6913, 0.5, 1.0, 0.4025, 0.9904, 0.4025, 0.9904, 0.5, 1.0, 0.2222, 0.08427, 0.3087, 0.03806, 0.3087, 0.03806, 0.2222, 0.08427, 0.8536, 0.1464, 0.9157, 0.2222, 0.9157, 0.2222, 0.8536, 0.1464, 0.9157, 0.7778, 0.8536, 0.8536, 0.8536, 0.8536, 0.9157, 0.7778, 0.009607, 0.5975, 0.0, 0.5, 0.0, 0.5, 0.009607, 0.5975, 0.3087, 0.03806, 0.4025, 0.009607, 0.4025, 0.009607, 0.3087, 0.03806, 0.9157, 0.2222, 0.9619, 0.3087, 0.9619, 0.3087, 0.9157, 0.2222, 0.4025, 0.9904, 0.3087, 0.9619, 0.3087, 0.9619, 0.4025, 0.9904, 0.8536, 0.8536, 0.7778, 0.9157, 0.7778, 0.9157, 0.8536, 0.8536, 0.0, 0.5, 0.009607, 0.4025, 0.009607, 0.4025, 0.0, 0.5, 0.8536, 0.8536, 0.7778, 0.9157, 0.7778, 0.9157, 0.8536, 0.8536, 0.4025, 0.9904, 0.3087, 0.9619, 0.3087, 0.9619, 0.4025, 0.9904, 0.9157, 0.2222, 0.9619, 0.3087, 0.9619, 0.3087, 0.9157, 0.2222, 0.3087, 0.03806, 0.4025, 0.009607, 0.4025, 0.009607, 0.3087, 0.03806, 0.009607, 0.5975, 0.0, 0.5, 0.0, 0.5, 0.009607, 0.5975, 0.9157, 0.7778, 0.8536, 0.8536, 0.8536, 0.8536, 0.9157, 0.7778, 0.5, 1.0, 0.4025, 0.9904, 0.4025, 0.9904, 0.5, 1.0, 0.8536, 0.1464, 0.9157, 0.2222, 0.9157, 0.2222, 0.8536, 0.1464, 0.2222, 0.08427, 0.3087, 0.03806, 0.3087, 0.03806, 0.2222, 0.08427, 0.03806, 0.6913, 0.009607, 0.5975, 0.009607, 0.5975, 0.03806, 0.6913, 0.9619, 0.6913, 0.9157, 0.7778, 0.9157, 0.7778, 0.9619, 0.6913, 0.7778, 0.08427, 0.8536, 0.1464, 0.8536, 0.1464, 0.7778, 0.08427, 0.1464, 0.1464, 0.2222, 0.08427, 0.2222, 0.08427, 0.1464, 0.1464, 0.08427, 0.7778, 0.03806, 0.6913, 0.03806, 0.6913, 0.08427, 0.7778, 0.9904, 0.5975, 0.9619, 0.6913, 0.9619, 0.6913, 0.9904, 0.5975, 0.6913, 0.03806, 0.7778, 0.08427, 0.7778, 0.08427, 0.6913, 0.03806, 0.08427, 0.2222, 0.1464, 0.1464, 0.1464, 0.1464, 0.08427, 0.2222, 0.1464, 0.8536, 0.08427, 0.7778, 0.08427, 0.7778, 0.1464, 0.8536, 1.0, 0.5, 0.9904, 0.5975, 0.9904, 0.5975, 1.0, 0.5, 0.5975, 0.9904, 0.5, 1.0, 0.5, 1.0, 0.5975, 0.9904, 0.5975, 0.009607, 0.6913, 0.03806, 0.6913, 0.03806, 0.5975, 0.009607, 0.03806, 0.3087, 0.08427, 0.2222, 0.08427, 0.2222, 0.03806, 0.3087, 0.6913, 0.9619, 0.5975, 0.9904, 0.5975, 0.9904, 0.6913, 0.9619, 0.2222, 0.9157, 0.1464, 0.8536, 0.1464, 0.8536, 0.2222, 0.9157, 0.9904, 0.4025, 1.0, 0.5, 1.0, 0.5, 0.9904, 0.4025, 0.5, 0.0, 0.5975, 0.009607, 0.5975, 0.009607, 0.5, 0.0, 0.009607, 0.4025, 0.03806, 0.3087, 0.03806, 0.3087, 0.009607, 0.4025, 0.7778, 0.9157, 0.6913, 0.9619, 0.6913, 0.9619, 0.7778, 0.9157, 0.3087, 0.9619, 0.2222, 0.9157, 0.2222, 0.9157, 0.3087, 0.9619, 0.9619, 0.3087, 0.9904, 0.4025, 0.9904, 0.4025, 0.9619, 0.3087, 0.4025, 0.009607, 0.5, 0.0, 0.5, 0.0, 0.4025, 0.009607, 0.5, 1.0, 0.4025, 0.9904, 0.3087, 0.9619, 0.2222, 0.9157, 0.1464, 0.8536, 0.08427, 0.7778, 0.03806, 0.6913, 0.009607, 0.5975, 0.0, 0.5, 0.009607, 0.4025, 0.03806, 0.3087, 0.08427, 0.2222, 0.1464, 0.1464, 0.2222, 0.08427, 0.3087, 0.03806, 0.4025, 0.009607, 0.5, 0.0, 0.5975, 0.009607, 0.6913, 0.03806, 0.7778, 0.08427, 0.8536, 0.1464, 0.9157, 0.2222, 0.9619, 0.3087, 0.9904, 0.4025, 1.0, 0.5, 0.9904, 0.5975, 0.9619, 0.6913, 0.9157, 0.7778, 0.8536, 0.8536, 0.7778, 0.9157, 0.6913, 0.9619, 0.5975, 0.9904])
me_circle.materials.append(mat_glass)
me_circle.use_remesh_preserve_volume = False
me_circle.use_remesh_preserve_attributes = False
me_circle.use_mirror_vertex_groups = False
me_circle.update()
me_cube_003 = bpy.data.meshes.new('Cube.003')
me_cube_003.from_pydata([(-0.9992, -0.6262, -0.4985), (-0.9992, -0.6262, 0.7539), (-0.9992, 0.6262, -0.4985), (-0.9992, 0.6262, 0.7539), (0.9992, -0.6262, -0.4985), (0.9992, -0.6262, 0.7539), (0.9992, 0.6262, -0.4985), (0.9992, 0.6262, 0.7539)], [], [(0, 1, 3, 2), (2, 3, 7, 6), (6, 7, 5, 4), (4, 5, 1, 0), (2, 6, 4, 0), (7, 3, 1, 5)])
_uv = me_cube_003.uv_layers.new(name='UVMap')
_uv.uv.foreach_set('vector', [0.375, 0.0, 0.625, 0.0, 0.625, 0.25, 0.375, 0.25, 0.375, 0.25, 0.625, 0.25, 0.625, 0.5, 0.375, 0.5, 0.375, 0.5, 0.625, 0.5, 0.625, 0.75, 0.375, 0.75, 0.375, 0.75, 0.625, 0.75, 0.625, 1.0, 0.375, 1.0, 0.125, 0.5, 0.375, 0.5, 0.375, 0.75, 0.125, 0.75, 0.625, 0.5, 0.875, 0.5, 0.875, 0.75, 0.625, 0.75])
me_cube_003.use_remesh_preserve_volume = False
me_cube_003.use_remesh_preserve_attributes = False
me_cube_003.use_mirror_vertex_groups = False
me_cube_003.update()

# ---- objects
ob_cube = bpy.data.objects.new('Cube', me_cube)
ob_cube_001 = bpy.data.objects.new('Cube.001', me_cube_001)
ob_plane = bpy.data.objects.new('Plane', me_plane)
ob_cube_002 = bpy.data.objects.new('Cube.002', me_cube_002)
ob_camera = bpy.data.objects.new('Camera', cam_camera_001)
ob_sun = bpy.data.objects.new('Sun', light_sun)
ob_circle = bpy.data.objects.new('Circle', me_circle)
ob_cube_003 = bpy.data.objects.new('Cube.003', me_cube_003)

# ---- transforms, parenting, visibility, modifiers, constraints
ob_cube.location = (0.0, 0.0, 0.0)
ob_cube.display_type = 'WIRE'
ob_cube.lineart.crease_threshold = 0.0
ob_cube_001.location = (0.0, 0.0, 0.0)
ob_cube_001.lineart.crease_threshold = 0.0
ob_plane.location = (0.0, 0.0, 0.0)
ob_plane.lineart.crease_threshold = 0.0
ob_cube_002.location = (-0.2677, 1.011, 0.7512)
ob_cube_002.scale = (0.38, 0.24, 0.1)
ob_cube_002.lineart.crease_threshold = 0.0
_m = ob_cube_002.modifiers.new('Collision', 'COLLISION')
ob_camera.location = (-1.965, -0.3949, 0.8691)
ob_camera.rotation_euler = (1.547, 3.475e-06, -1.211)
ob_camera.lineart.crease_threshold = 0.0
ob_sun.location = (4.49, -1.115, 4.06)
ob_sun.rotation_euler = (4.736e-08, 0.7386, -0.2991)
ob_sun.lineart.crease_threshold = 0.0
ob_circle.location = (0.01711, 0.8692, 0.9903)
ob_circle.rotation_euler = (-0.000403, 0.0009494, -0.09033)
ob_circle.lineart.crease_threshold = 0.0
_m = ob_circle.modifiers.new('Collision', 'COLLISION')
ob_cube_003.location = (-0.2596, 1.005, 0.8)
ob_cube_003.scale = (0.4169, 0.4169, 0.4169)
ob_cube_003.display_type = 'WIRE'
ob_cube_003.lineart.crease_threshold = 0.0

# ---- collection membership
col_collection.objects.link(ob_cube)
col_collection.objects.link(ob_cube_001)
col_collection.objects.link(ob_plane)
col_collection.objects.link(ob_cube_002)
col_collection.objects.link(ob_camera)
col_collection.objects.link(ob_sun)
col_collection.objects.link(ob_circle)
col_collection.objects.link(ob_cube_003)

# ---- scene / render settings (as saved in the file)
scene.camera = ob_camera
scene.frame_start = 1; scene.frame_end = 250; scene.frame_set(1)
scene.render.engine = 'CYCLES'
scene.render.use_border = True
scene.cycles.use_denoising = False
scene.cycles.samples = 500
scene.cycles.sampling_pattern = 'TABULATED_SOBOL'
scene.cycles.use_adaptive_sampling = False
scene.cycles.use_light_tree = False
scene.view_settings.view_transform = 'Filmic'
bpy.context.view_layer.update()
